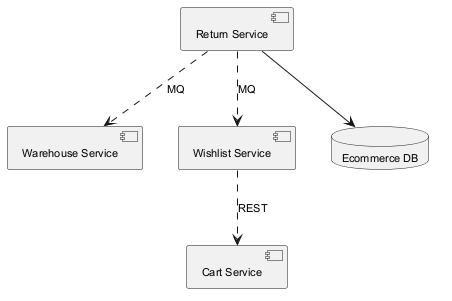

The diagram above was rendered by PlantUML. Its source (embedded in the PNG):
@startuml
skinparam backgroundColor #FFFFFF
skinparam classBackgroundColor #F1F8E9
skinparam classBorderColor #33691E
skinparam defaultFontSize 11
component "Warehouse Service" as C_WarehouseService
component "Wishlist Service" as C_WishlistService
component "Return Service" as C_ReturnService
component "Cart Service" as C_CartService
database "Ecommerce DB" as DB_ecommerce
C_ReturnService --> DB_ecommerce
C_ReturnService ..> C_WarehouseService : MQ
C_ReturnService ..> C_WishlistService : MQ
C_WishlistService ..> C_CartService : REST
@enduml